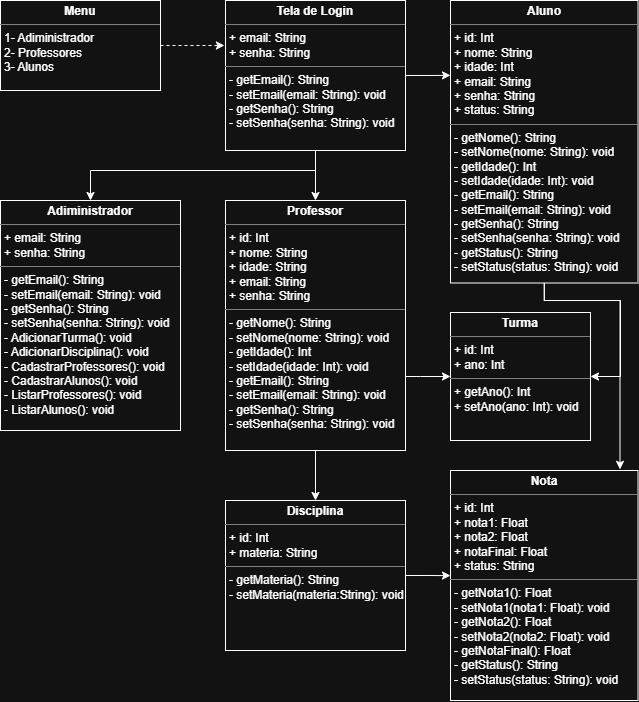

The diagram above was exported from draw.io. Its source (the exported page's mxGraphModel, read from the mxfile embedded in the PNG):
<mxGraphModel dx="860" dy="465" grid="1" gridSize="10" guides="1" tooltips="1" connect="1" arrows="1" fold="1" page="1" pageScale="1" pageWidth="827" pageHeight="1169" math="0" shadow="0">
  <root>
    <mxCell id="0" />
    <mxCell id="1" parent="0" />
    <mxCell id="HajstWfOWcxN2iTOZEvm-11" parent="1" style="verticalAlign=top;align=left;overflow=fill;html=1;whiteSpace=wrap;" value="&lt;p style=&quot;margin:0px;margin-top:4px;text-align:center;&quot;&gt;&lt;b&gt;Disciplina&lt;/b&gt;&lt;/p&gt;&lt;hr size=&quot;1&quot; style=&quot;border-style:solid;&quot;&gt;&lt;p style=&quot;margin:0px;margin-left:4px;&quot;&gt;+ id: Int&lt;/p&gt;&lt;p style=&quot;margin:0px;margin-left:4px;&quot;&gt;+ materia: String&lt;/p&gt;&lt;hr size=&quot;1&quot; style=&quot;border-style:solid;&quot;&gt;&lt;p style=&quot;margin:0px;margin-left:4px;&quot;&gt;- getMateria(): String&lt;/p&gt;&lt;p style=&quot;margin:0px;margin-left:4px;&quot;&gt;- setMateria(materia:String): void&lt;/p&gt;" vertex="1">
      <mxGeometry height="150" width="180" x="265" y="510" as="geometry" />
    </mxCell>
    <mxCell id="HajstWfOWcxN2iTOZEvm-14" parent="1" style="verticalAlign=top;align=left;overflow=fill;html=1;whiteSpace=wrap;" value="&lt;p style=&quot;margin:0px;margin-top:4px;text-align:center;&quot;&gt;&lt;b&gt;Adiministrador&lt;/b&gt;&lt;/p&gt;&lt;hr size=&quot;1&quot; style=&quot;border-style:solid;&quot;&gt;&lt;p style=&quot;margin:0px;margin-left:4px;&quot;&gt;+&amp;nbsp;&lt;span style=&quot;background-color: transparent; color: light-dark(rgb(0, 0, 0), rgb(255, 255, 255));&quot;&gt;email: String&lt;/span&gt;&lt;br&gt;&lt;/p&gt;&lt;p style=&quot;margin: 0px 0px 0px 4px;&quot;&gt;+ senha: String&lt;/p&gt;&lt;hr size=&quot;1&quot; style=&quot;border-style:solid;&quot;&gt;&lt;p style=&quot;margin: 0px 0px 0px 4px;&quot;&gt;- getEmail(): String&lt;/p&gt;&lt;p style=&quot;margin: 0px 0px 0px 4px;&quot;&gt;- setEmail(email: String): void&lt;/p&gt;&lt;p style=&quot;margin: 0px 0px 0px 4px;&quot;&gt;- getSenha(): String&lt;/p&gt;&lt;p style=&quot;margin: 0px 0px 0px 4px;&quot;&gt;- setSenha(senha: String): void&lt;/p&gt;&lt;p style=&quot;margin: 0px 0px 0px 4px;&quot;&gt;- AdicionarTurma(): void&lt;/p&gt;&lt;p style=&quot;margin: 0px 0px 0px 4px;&quot;&gt;- AdicionarDisciplina(): void&lt;/p&gt;&lt;p style=&quot;margin:0px;margin-left:4px;&quot;&gt;- CadastrarProfessores(): void&lt;/p&gt;&lt;p style=&quot;margin:0px;margin-left:4px;&quot;&gt;- CadastrarAlunos(): void&lt;/p&gt;&lt;p style=&quot;margin:0px;margin-left:4px;&quot;&gt;- ListarProfessores(): void&lt;/p&gt;&lt;p style=&quot;margin:0px;margin-left:4px;&quot;&gt;- ListarAlunos(): void&lt;/p&gt;" vertex="1">
      <mxGeometry height="230" width="180" x="40" y="210" as="geometry" />
    </mxCell>
    <mxCell id="xgppFQi7-zJqGypoNk7M-47" edge="1" parent="1" style="edgeStyle=orthogonalEdgeStyle;rounded=0;orthogonalLoop=1;jettySize=auto;html=1;entryX=1;entryY=0.5;entryDx=0;entryDy=0;">
      <mxGeometry relative="1" as="geometry">
        <Array as="points">
          <mxPoint x="583.77" y="310" />
          <mxPoint x="660" y="310" />
          <mxPoint x="660" y="386" />
        </Array>
        <mxPoint x="583.7543859649123" y="292.49999999999994" as="sourcePoint" />
        <mxPoint x="630.0000000000001" y="386" as="targetPoint" />
      </mxGeometry>
    </mxCell>
    <mxCell id="HajstWfOWcxN2iTOZEvm-15" parent="1" style="verticalAlign=top;align=left;overflow=fill;html=1;whiteSpace=wrap;" value="&lt;p style=&quot;margin:0px;margin-top:4px;text-align:center;&quot;&gt;&lt;b&gt;Aluno&lt;/b&gt;&lt;/p&gt;&lt;hr size=&quot;1&quot; style=&quot;border-style:solid;&quot;&gt;&lt;p style=&quot;margin:0px;margin-left:4px;&quot;&gt;+ id: Int&lt;/p&gt;&lt;p style=&quot;margin:0px;margin-left:4px;&quot;&gt;+ nome: String&lt;br&gt;&lt;/p&gt;&lt;p style=&quot;margin:0px;margin-left:4px;&quot;&gt;+ idade: Int&lt;/p&gt;&lt;p style=&quot;margin: 0px 0px 0px 4px;&quot;&gt;+ email: String&lt;/p&gt;&lt;p style=&quot;margin: 0px 0px 0px 4px;&quot;&gt;+ senha: String&lt;/p&gt;&lt;p style=&quot;margin: 0px 0px 0px 4px;&quot;&gt;+ status: String&lt;/p&gt;&lt;hr size=&quot;1&quot; style=&quot;border-style:solid;&quot;&gt;&lt;p style=&quot;margin: 0px 0px 0px 4px;&quot;&gt;- getNome(): String&lt;/p&gt;&lt;p style=&quot;margin: 0px 0px 0px 4px;&quot;&gt;- setNome(nome: String): void&lt;/p&gt;&lt;p style=&quot;margin: 0px 0px 0px 4px;&quot;&gt;- getIdade(): Int&lt;/p&gt;&lt;p style=&quot;margin: 0px 0px 0px 4px;&quot;&gt;- setIdade(idade: Int): void&lt;/p&gt;&lt;p style=&quot;margin: 0px 0px 0px 4px;&quot;&gt;- getEmail(): String&lt;/p&gt;&lt;p style=&quot;margin: 0px 0px 0px 4px;&quot;&gt;- setEmail(email: String): void&lt;/p&gt;&lt;p style=&quot;margin: 0px 0px 0px 4px;&quot;&gt;- getSenha(): String&lt;/p&gt;&lt;p style=&quot;margin: 0px 0px 0px 4px;&quot;&gt;- setSenha(senha: String): void&lt;/p&gt;&lt;p style=&quot;margin: 0px 0px 0px 4px;&quot;&gt;- getStatus(): String&lt;/p&gt;&lt;p style=&quot;margin: 0px 0px 0px 4px;&quot;&gt;- setStatus(status: String): void&lt;/p&gt;" vertex="1">
      <mxGeometry height="282.5" width="187.5" x="490" y="10" as="geometry" />
    </mxCell>
    <mxCell id="xgppFQi7-zJqGypoNk7M-8" edge="1" parent="1" source="HajstWfOWcxN2iTOZEvm-19" style="edgeStyle=orthogonalEdgeStyle;rounded=0;orthogonalLoop=1;jettySize=auto;html=1;entryX=0.5;entryY=0;entryDx=0;entryDy=0;" target="HajstWfOWcxN2iTOZEvm-11">
      <mxGeometry relative="1" as="geometry" />
    </mxCell>
    <mxCell id="xgppFQi7-zJqGypoNk7M-42" edge="1" parent="1" source="HajstWfOWcxN2iTOZEvm-19" style="edgeStyle=orthogonalEdgeStyle;rounded=0;orthogonalLoop=1;jettySize=auto;html=1;entryX=0;entryY=0.5;entryDx=0;entryDy=0;" target="xgppFQi7-zJqGypoNk7M-4">
      <mxGeometry relative="1" as="geometry">
        <Array as="points">
          <mxPoint x="460" y="386" />
          <mxPoint x="460" y="386" />
        </Array>
      </mxGeometry>
    </mxCell>
    <mxCell id="HajstWfOWcxN2iTOZEvm-19" parent="1" style="verticalAlign=top;align=left;overflow=fill;html=1;whiteSpace=wrap;" value="&lt;p style=&quot;margin:0px;margin-top:4px;text-align:center;&quot;&gt;&lt;b&gt;Professor&lt;/b&gt;&lt;/p&gt;&lt;hr size=&quot;1&quot; style=&quot;border-style:solid;&quot;&gt;&lt;p style=&quot;margin:0px;margin-left:4px;&quot;&gt;+ id: Int&lt;/p&gt;&lt;p style=&quot;margin:0px;margin-left:4px;&quot;&gt;+ nome: String&lt;/p&gt;&lt;p style=&quot;margin:0px;margin-left:4px;&quot;&gt;+ idade: String&lt;/p&gt;&lt;p style=&quot;margin: 0px 0px 0px 4px;&quot;&gt;+ email: String&lt;/p&gt;&lt;p style=&quot;margin: 0px 0px 0px 4px;&quot;&gt;+ senha: String&lt;/p&gt;&lt;hr size=&quot;1&quot; style=&quot;border-style:solid;&quot;&gt;&lt;p style=&quot;margin: 0px 0px 0px 4px;&quot;&gt;-&lt;span style=&quot;background-color: transparent; color: light-dark(rgb(0, 0, 0), rgb(255, 255, 255));&quot;&gt;&amp;nbsp;getNome(): String&lt;/span&gt;&lt;/p&gt;&lt;p style=&quot;margin: 0px 0px 0px 4px;&quot;&gt;- setNome(nome: String): void&lt;/p&gt;&lt;p style=&quot;margin: 0px 0px 0px 4px;&quot;&gt;- getIdade(): Int&lt;/p&gt;&lt;p style=&quot;margin: 0px 0px 0px 4px;&quot;&gt;- setIdade(idade: Int): void&lt;/p&gt;&lt;p style=&quot;margin: 0px 0px 0px 4px;&quot;&gt;- getEmail(): String&lt;/p&gt;&lt;p style=&quot;margin: 0px 0px 0px 4px;&quot;&gt;- setEmail(email: String): void&lt;/p&gt;&lt;p style=&quot;margin: 0px 0px 0px 4px;&quot;&gt;- getSenha(): String&lt;/p&gt;&lt;p style=&quot;margin: 0px 0px 0px 4px;&quot;&gt;- setSenha(senha: String): void&lt;/p&gt;" vertex="1">
      <mxGeometry height="250" width="180" x="265" y="210" as="geometry" />
    </mxCell>
    <mxCell id="xgppFQi7-zJqGypoNk7M-1" parent="1" style="verticalAlign=top;align=left;overflow=fill;html=1;whiteSpace=wrap;" value="&lt;p style=&quot;margin:0px;margin-top:4px;text-align:center;&quot;&gt;&lt;b&gt;Nota&lt;/b&gt;&lt;/p&gt;&lt;hr size=&quot;1&quot; style=&quot;border-style:solid;&quot;&gt;&lt;p style=&quot;margin: 0px 0px 0px 4px;&quot;&gt;+ id: Int&lt;/p&gt;&lt;p style=&quot;margin: 0px 0px 0px 4px;&quot;&gt;+ nota1: Float&lt;/p&gt;&lt;p style=&quot;margin: 0px 0px 0px 4px;&quot;&gt;+ nota2: Float&lt;/p&gt;&lt;p style=&quot;margin: 0px 0px 0px 4px;&quot;&gt;+ notaFinal: Float&lt;/p&gt;&lt;p style=&quot;margin: 0px 0px 0px 4px;&quot;&gt;+ status: String&lt;/p&gt;&lt;hr size=&quot;1&quot; style=&quot;border-style:solid;&quot;&gt;&lt;p style=&quot;margin: 0px 0px 0px 4px;&quot;&gt;- getNota1(): Float&lt;/p&gt;&lt;p style=&quot;margin: 0px 0px 0px 4px;&quot;&gt;- setNota1(nota1: Float): void&lt;/p&gt;&lt;p style=&quot;margin: 0px 0px 0px 4px;&quot;&gt;- getNota2(): Float&lt;/p&gt;&lt;p style=&quot;margin: 0px 0px 0px 4px;&quot;&gt;- setNota2(&lt;span style=&quot;background-color: transparent; color: light-dark(rgb(0, 0, 0), rgb(255, 255, 255));&quot;&gt;nota2: Float): void&lt;/span&gt;&lt;/p&gt;&lt;p style=&quot;margin: 0px 0px 0px 4px;&quot;&gt;&lt;span style=&quot;background-color: transparent; color: light-dark(rgb(0, 0, 0), rgb(255, 255, 255));&quot;&gt;- getNotaFinal(): Float&lt;/span&gt;&lt;/p&gt;&lt;p style=&quot;margin: 0px 0px 0px 4px;&quot;&gt;- getStatus(): String&lt;/p&gt;&lt;p style=&quot;margin: 0px 0px 0px 4px;&quot;&gt;- setStatus(status: String): void&lt;/p&gt;" vertex="1">
      <mxGeometry height="230" width="187.5" x="490" y="480" as="geometry" />
    </mxCell>
    <mxCell id="xgppFQi7-zJqGypoNk7M-14" edge="1" parent="1" source="xgppFQi7-zJqGypoNk7M-2" style="edgeStyle=orthogonalEdgeStyle;rounded=0;orthogonalLoop=1;jettySize=auto;html=1;entryX=0.5;entryY=0;entryDx=0;entryDy=0;" target="HajstWfOWcxN2iTOZEvm-19">
      <mxGeometry relative="1" as="geometry" />
    </mxCell>
    <mxCell id="xgppFQi7-zJqGypoNk7M-19" edge="1" parent="1" source="xgppFQi7-zJqGypoNk7M-2" style="edgeStyle=orthogonalEdgeStyle;rounded=0;orthogonalLoop=1;jettySize=auto;html=1;entryX=0.5;entryY=0;entryDx=0;entryDy=0;" target="HajstWfOWcxN2iTOZEvm-14">
      <mxGeometry relative="1" as="geometry">
        <Array as="points">
          <mxPoint x="355" y="180" />
          <mxPoint x="130" y="180" />
        </Array>
      </mxGeometry>
    </mxCell>
    <mxCell id="xgppFQi7-zJqGypoNk7M-2" parent="1" style="verticalAlign=top;align=left;overflow=fill;html=1;whiteSpace=wrap;" value="&lt;p style=&quot;margin:0px;margin-top:4px;text-align:center;&quot;&gt;&lt;b&gt;Tela de Login&lt;/b&gt;&lt;/p&gt;&lt;hr size=&quot;1&quot; style=&quot;border-style:solid;&quot;&gt;&lt;p style=&quot;margin:0px;margin-left:4px;&quot;&gt;+ email: String&lt;/p&gt;&lt;p style=&quot;margin:0px;margin-left:4px;&quot;&gt;+ senha: String&lt;/p&gt;&lt;hr size=&quot;1&quot; style=&quot;border-style:solid;&quot;&gt;&lt;p style=&quot;margin:0px;margin-left:4px;&quot;&gt;- getEmail(): String&lt;/p&gt;&lt;p style=&quot;margin:0px;margin-left:4px;&quot;&gt;- setEmail(email: String): void&lt;/p&gt;&lt;p style=&quot;margin:0px;margin-left:4px;&quot;&gt;- getSenha(): String&lt;/p&gt;&lt;p style=&quot;margin:0px;margin-left:4px;&quot;&gt;- setSenha(senha: String): void&lt;/p&gt;" vertex="1">
      <mxGeometry height="150" width="180" x="265" y="10" as="geometry" />
    </mxCell>
    <mxCell id="xgppFQi7-zJqGypoNk7M-4" parent="1" style="verticalAlign=top;align=left;overflow=fill;html=1;whiteSpace=wrap;" value="&lt;p style=&quot;margin:0px;margin-top:4px;text-align:center;&quot;&gt;&lt;b&gt;Turma&lt;/b&gt;&lt;/p&gt;&lt;hr size=&quot;1&quot; style=&quot;border-style:solid;&quot;&gt;&lt;p style=&quot;margin:0px;margin-left:4px;&quot;&gt;+ id: Int&lt;/p&gt;&lt;p style=&quot;margin:0px;margin-left:4px;&quot;&gt;+ ano: Int&lt;/p&gt;&lt;hr size=&quot;1&quot; style=&quot;border-style:solid;&quot;&gt;&lt;p style=&quot;margin:0px;margin-left:4px;&quot;&gt;+ getAno(): Int&lt;/p&gt;&lt;p style=&quot;margin:0px;margin-left:4px;&quot;&gt;+ setAno(ano: Int): void&lt;/p&gt;" vertex="1">
      <mxGeometry height="128" width="140" x="490" y="322" as="geometry" />
    </mxCell>
    <mxCell id="xgppFQi7-zJqGypoNk7M-27" parent="1" style="verticalAlign=top;align=left;overflow=fill;html=1;whiteSpace=wrap;" value="&lt;p style=&quot;margin:0px;margin-top:4px;text-align:center;&quot;&gt;&lt;b&gt;Menu&lt;/b&gt;&lt;/p&gt;&lt;hr size=&quot;1&quot; style=&quot;border-style:solid;&quot;&gt;&lt;p style=&quot;margin:0px;margin-left:4px;&quot;&gt;1- Adiministrador&lt;/p&gt;&lt;p style=&quot;margin:0px;margin-left:4px;&quot;&gt;2- Professores&lt;/p&gt;&lt;p style=&quot;margin:0px;margin-left:4px;&quot;&gt;3- Alunos&lt;/p&gt;" vertex="1">
      <mxGeometry height="90" width="160" x="40" y="10" as="geometry" />
    </mxCell>
    <mxCell id="xgppFQi7-zJqGypoNk7M-30" edge="1" parent="1" source="xgppFQi7-zJqGypoNk7M-27" style="edgeStyle=orthogonalEdgeStyle;rounded=0;orthogonalLoop=1;jettySize=auto;html=1;entryX=-0.006;entryY=0.3;entryDx=0;entryDy=0;entryPerimeter=0;dashed=1;" target="xgppFQi7-zJqGypoNk7M-2">
      <mxGeometry relative="1" as="geometry" />
    </mxCell>
    <mxCell id="xgppFQi7-zJqGypoNk7M-34" edge="1" parent="1" source="HajstWfOWcxN2iTOZEvm-11" style="edgeStyle=orthogonalEdgeStyle;rounded=0;orthogonalLoop=1;jettySize=auto;html=1;entryX=0;entryY=0.457;entryDx=0;entryDy=0;entryPerimeter=0;" target="xgppFQi7-zJqGypoNk7M-1">
      <mxGeometry relative="1" as="geometry" />
    </mxCell>
    <mxCell id="xgppFQi7-zJqGypoNk7M-44" edge="1" parent="1" source="xgppFQi7-zJqGypoNk7M-2" style="edgeStyle=orthogonalEdgeStyle;rounded=0;orthogonalLoop=1;jettySize=auto;html=1;entryX=0;entryY=0.265;entryDx=0;entryDy=0;entryPerimeter=0;" target="HajstWfOWcxN2iTOZEvm-15">
      <mxGeometry relative="1" as="geometry" />
    </mxCell>
    <mxCell id="xgppFQi7-zJqGypoNk7M-45" edge="1" parent="1" source="HajstWfOWcxN2iTOZEvm-15" style="edgeStyle=orthogonalEdgeStyle;rounded=0;orthogonalLoop=1;jettySize=auto;html=1;entryX=0.904;entryY=-0.005;entryDx=0;entryDy=0;entryPerimeter=0;" target="xgppFQi7-zJqGypoNk7M-1">
      <mxGeometry relative="1" as="geometry">
        <Array as="points">
          <mxPoint x="583.77" y="310" />
          <mxPoint x="659.54" y="310" />
        </Array>
      </mxGeometry>
    </mxCell>
  </root>
</mxGraphModel>